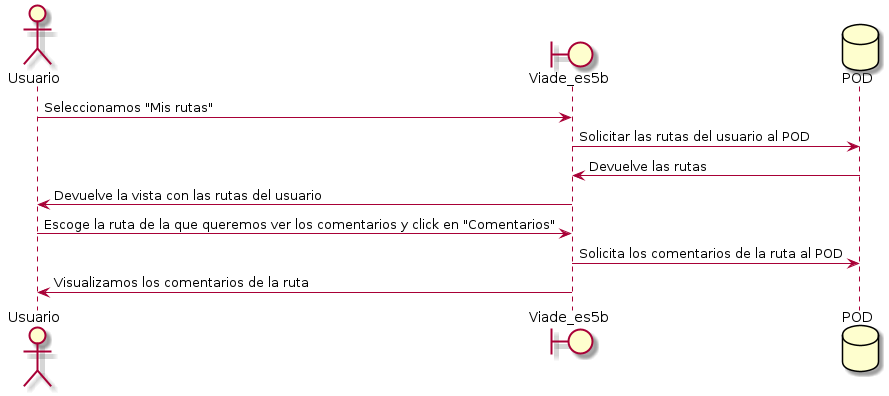

The diagram above was rendered by PlantUML. Its source (embedded in the PNG):
@startuml
actor Usuario
boundary Viade_es5b
database POD
Usuario -> Viade_es5b: Seleccionamos "Mis rutas"
Viade_es5b -> POD : Solicitar las rutas del usuario al POD
POD -> Viade_es5b: Devuelve las rutas
Viade_es5b -> Usuario: Devuelve la vista con las rutas del usuario
Usuario -> Viade_es5b: Escoge la ruta de la que queremos ver los comentarios y click en "Comentarios"
Viade_es5b -> POD: Solicita los comentarios de la ruta al POD
Viade_es5b -> Usuario: Visualizamos los comentarios de la ruta
@enduml